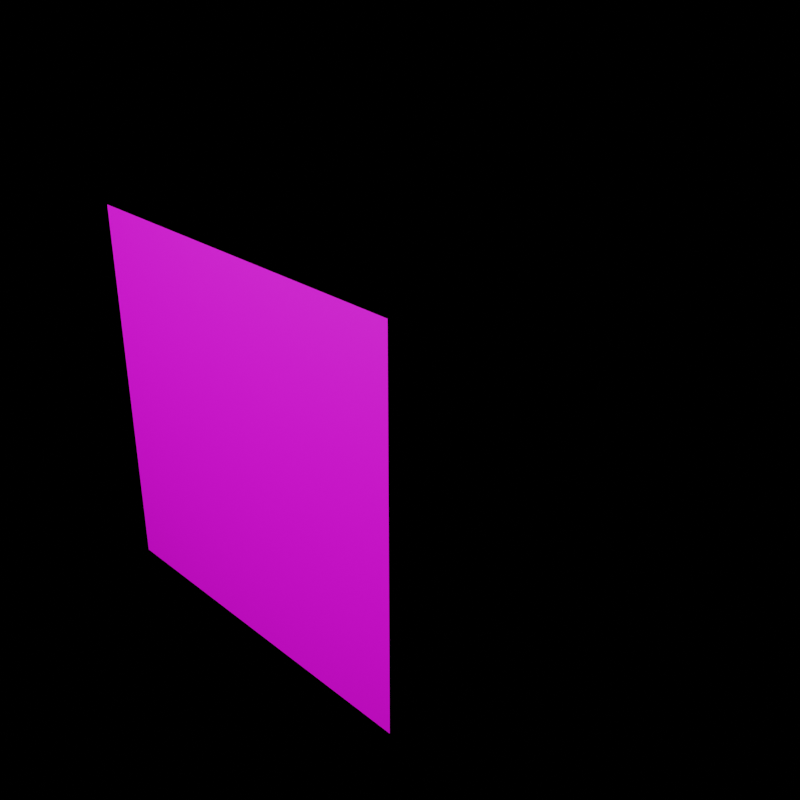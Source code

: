 # Source: crate_new.blend  (saved by Blender 3.5.10; exported with 4.5.12 LTS)
import bpy
from mathutils import Matrix  # noqa: F401  (used for matrix-valued properties, if any)

bpy.ops.wm.read_factory_settings(use_empty=True)
scene = bpy.context.scene
scene.name = 'Scene'

# ---- collections
col_collection = bpy.data.collections.new('Collection'); scene.collection.children.link(col_collection)

# ---- images (referenced by path relative to the original .blend; pixels are not part of the script)
import os
ASSET_DIR = os.environ.get("B2B_ASSET_DIR", "")  # directory of the original .blend (textures are referenced by path, not embedded)
HERE = os.path.dirname(os.path.abspath(__file__))  # packed textures are extracted next to this script under _unpacked/

def load_image(name, relpath, width, height, colorspace="sRGB"):
    """Load a texture the original file referenced (path relative to the .blend, or extracted next to this script)."""
    p = next((c for c in (os.path.join(HERE, relpath), os.path.join(ASSET_DIR, relpath)) if relpath and os.path.exists(c)), "")
    if p:
        img = bpy.data.images.load(p, check_existing=True)
        img.name = name
    else:  # same state as the original file: an image datablock whose file is absent (Cycles renders it pink)
        img = bpy.data.images.new(name, width, height)
        img.source = "FILE"
        img.filepath = "//" + (relpath or name)
    img.colorspace_settings.name = colorspace
    return img
img_wither_rose_png = load_image('wither_rose.png', 'textures/wither_rose.png', 1024, 1024, 'sRGB')
img_crate_texture_png = load_image('!crate_texture.png', 'textures/!crate_texture.png', 1024, 1024, 'sRGB')
img_1_png = load_image('1.png', 'textures/1.png', 1024, 1024, 'sRGB')

# ---- materials (node trees are filled in below, after node groups)
mat_emission = bpy.data.materials.new('Emission')
mat_emission.alpha_threshold = 0.0
mat_emission.line_color = (0.0, 0.0, 0.0, 1.0)
mat_material = bpy.data.materials.new('Material')
mat_material.alpha_threshold = 0.0
mat_material.line_color = (0.0, 0.0, 0.0, 1.0)
mat_item = bpy.data.materials.new('item')
mat_crate = bpy.data.materials.new('crate')
mat_number = bpy.data.materials.new('number')

# ---- material node trees
mat_emission.use_nodes = True; mat_emission.node_tree.nodes.clear()
_N = mat_emission.node_tree.nodes; _L = mat_emission.node_tree.links
n0 = _N.new('ShaderNodeOutputMaterial'); n0.name = 'Material Output'; n0.location = (300, 300)
n1 = _N.new('ShaderNodeTexImage'); n1.name = 'Image Texture'; n1.location = (-562, 322)
n2 = _N.new('ShaderNodeEmission'); n2.name = 'Emission'; n2.location = (10, 300)
n2.inputs[1].default_value = 2.4
_L.new(n2.outputs[0], n0.inputs[0])
n0.is_active_output = True
mat_material.use_nodes = True; mat_material.node_tree.nodes.clear()
_N = mat_material.node_tree.nodes; _L = mat_material.node_tree.links
n0 = _N.new('ShaderNodeOutputMaterial'); n0.name = 'Material Output'; n0.location = (300, 300)
n1 = _N.new('ShaderNodeBsdfPrincipled'); n1.name = 'Principled BSDF'; n1.location = (10, 300)
n1.distribution = 'GGX'
n1.subsurface_method = 'BURLEY'
n1.inputs[2].default_value = 0.4
n1.inputs[3].default_value = 1.45
n1.inputs[27].default_value = (0.0, 0.0, 0.0, 1.0)
n1.inputs[28].default_value = 1.0
n2 = _N.new('ShaderNodeTexImage'); n2.name = 'Image Texture'; n2.location = (-562, 322)
n3 = _N.new('ShaderNodeTexImage'); n3.name = 'Image Texture.001'; n3.location = (-563, 64)
_L.new(n1.outputs[0], n0.inputs[0])
_L.new(n3.outputs[0], n1.inputs[0])
n0.is_active_output = True
mat_item.use_nodes = True; mat_item.node_tree.nodes.clear()
_N = mat_item.node_tree.nodes; _L = mat_item.node_tree.links
n0 = _N.new('ShaderNodeBsdfPrincipled'); n0.name = 'Principled BSDF'; n0.location = (10, 300)
n0.distribution = 'GGX'
n0.subsurface_method = 'RANDOM_WALK_SKIN'
n0.inputs[3].default_value = 1.45
n0.inputs[27].default_value = (0.0, 0.0, 0.0, 1.0)
n0.inputs[28].default_value = 1.0
n1 = _N.new('ShaderNodeOutputMaterial'); n1.name = 'Material Output'; n1.location = (300, 300)
n2 = _N.new('ShaderNodeTexImage'); n2.name = 'Image Texture'; n2.location = (-280, 300)
n2.image = img_wither_rose_png
_L.new(n0.outputs[0], n1.inputs[0])
_L.new(n2.outputs[0], n0.inputs[0])
n1.is_active_output = True
mat_crate.use_nodes = True; mat_crate.node_tree.nodes.clear()
_N = mat_crate.node_tree.nodes; _L = mat_crate.node_tree.links
n0 = _N.new('ShaderNodeBsdfPrincipled'); n0.name = 'Principled BSDF'; n0.location = (10, 300)
n0.distribution = 'GGX'
n0.subsurface_method = 'RANDOM_WALK_SKIN'
n0.inputs[3].default_value = 1.45
n0.inputs[27].default_value = (0.0, 0.0, 0.0, 1.0)
n0.inputs[28].default_value = 1.0
n1 = _N.new('ShaderNodeOutputMaterial'); n1.name = 'Material Output'; n1.location = (300, 300)
n2 = _N.new('ShaderNodeTexImage'); n2.name = 'Image Texture'; n2.location = (-320, 300)
n2.image = img_crate_texture_png
_L.new(n0.outputs[0], n1.inputs[0])
_L.new(n2.outputs[0], n0.inputs[0])
n1.is_active_output = True
mat_number.use_nodes = True; mat_number.node_tree.nodes.clear()
_N = mat_number.node_tree.nodes; _L = mat_number.node_tree.links
n0 = _N.new('ShaderNodeBsdfPrincipled'); n0.name = 'Principled BSDF'; n0.location = (10, 300)
n0.distribution = 'GGX'
n0.subsurface_method = 'RANDOM_WALK_SKIN'
n0.inputs[3].default_value = 1.45
n0.inputs[27].default_value = (0.0, 0.0, 0.0, 1.0)
n0.inputs[28].default_value = 1.0
n1 = _N.new('ShaderNodeOutputMaterial'); n1.name = 'Material Output'; n1.location = (300, 300)
n2 = _N.new('ShaderNodeTexImage'); n2.name = 'Image Texture'; n2.location = (-300, 300)
n2.image = img_1_png
_L.new(n0.outputs[0], n1.inputs[0])
_L.new(n2.outputs[0], n0.inputs[0])
n1.is_active_output = True

# ---- world
world_world = bpy.data.worlds.new('World'); scene.world = world_world
world_world.use_nodes = True; world_world.node_tree.nodes.clear()
_N = world_world.node_tree.nodes; _L = world_world.node_tree.links
n0 = _N.new('ShaderNodeOutputWorld'); n0.name = 'World Output'; n0.location = (300, 300)
n1 = _N.new('ShaderNodeBackground'); n1.name = 'Background'; n1.location = (10, 300)
n1.inputs[0].default_value = (0.0, 0.0, 0.0, 0.0)
_L.new(n1.outputs[0], n0.inputs[0])
n0.is_active_output = True
world_world.color = (0.0, 0.0, 0.0)
world_world.use_sun_shadow = False
world_world.sun_shadow_jitter_overblur = 0.0

# ---- cameras
cam_camera = bpy.data.cameras.new('Camera')
cam_camera.clip_end = 100.0
cam_camera.ortho_scale = 7.314

# ---- lights
light_light = bpy.data.lights.new('Light', 'POINT')
light_light.transmission_factor = 0.0
light_light.energy = 1000.0
light_light.shadow_soft_size = 0.1
light_light.shadow_maximum_resolution = 0.006
light_light.use_absolute_resolution = True

# ---- meshes
me_plane = bpy.data.meshes.new('Plane')
me_plane.from_pydata([(-1.0, -1.0, 0.0), (1.0, -1.0, 0.0), (-1.0, 1.0, 0.0), (1.0, 1.0, 0.0)], [], [(0, 1, 3, 2)])
_uv = me_plane.uv_layers.new(name='UVMap')
_uv.uv.foreach_set('vector', [0.0, 0.0, 1.0, 0.0, 1.0, 1.0, 0.0, 1.0])
me_plane.materials.append(mat_emission)
me_plane.use_remesh_fix_poles = True
me_plane.use_remesh_preserve_attributes = False
me_plane.update()
me_cube_016 = bpy.data.meshes.new('Cube.016')
me_cube_016.from_pydata([(-1.0, -1.0, -1.0), (-1.0, -1.0, 1.0), (-1.0, 1.0, -1.0), (-1.0, 1.0, 1.0), (1.0, -1.0, -1.0), (1.0, -1.0, 1.0), (1.0, 1.0, -1.0), (1.0, 1.0, 1.0)], [], [(0, 1, 3, 2), (2, 3, 7, 6), (6, 7, 5, 4), (2, 6, 4, 0), (7, 3, 1, 5)])
_uv = me_cube_016.uv_layers.new(name='UVMap')
_uv.uv.foreach_set('vector', [0.5, 0.5, 0.5, 0.75, 0.75, 0.75, 0.75, 0.5, 0.5, 0.5, 0.5, 0.75, 0.75, 0.75, 0.75, 0.5, 0.75, 0.5, 0.75, 0.75, 0.5, 0.75, 0.5, 0.5, 0.5, 0.75, 0.75, 0.75, 0.75, 0.5, 0.5, 0.5, 0.75, 0.75, 0.5, 0.75, 0.5, 0.5, 0.75, 0.5])
me_cube_016.materials.append(mat_material)
me_cube_016.use_remesh_fix_poles = True
me_cube_016.use_remesh_preserve_attributes = False
me_cube_016.update()
me_cube_018 = bpy.data.meshes.new('Cube.018')
me_cube_018.from_pydata([(-1.0, -1.0, -1.0), (-1.0, -1.0, 1.0), (1.0, -1.0, -1.0), (1.0, -1.0, 1.0)], [], [(2, 3, 1, 0)])
_uv = me_cube_018.uv_layers.new(name='UVMap')
_uv.uv.foreach_set('vector', [1.0, 0.0, 1.0, 1.0, 0.0, 1.0, 0.0, 0.0])
me_cube_018.materials.append(mat_item)
me_cube_018.use_remesh_fix_poles = True
me_cube_018.use_remesh_preserve_attributes = False
me_cube_018.update()
me_cube_020 = bpy.data.meshes.new('Cube.020')
me_cube_020.from_pydata([(-1.0, -1.0, -1.0), (-1.0, -1.0, 1.0), (1.0, -1.0, -1.0), (1.0, -1.0, 1.0), (-1.0, -1.0, -1.0), (-1.0, -1.0, 1.0), (-1.0, 1.0, -1.0), (-1.0, 1.0, 1.0), (1.0, -1.0, -1.0), (1.0, -1.0, 1.0), (1.0, 1.0, -1.0), (1.0, 1.0, 1.0)], [], [(2, 3, 1, 0), (4, 5, 7, 6), (6, 7, 11, 10), (10, 11, 9, 8), (6, 10, 8, 4), (11, 7, 5, 9)])
me_cube_020.polygons.foreach_set('material_index', [0, 0, 0, 2, 0, 0])
_uv = me_cube_020.uv_layers.new(name='UVMap')
_uv.uv.foreach_set('vector', [0.3331, 0.5001, 0.3331, 0.75, 0.0, 0.7499, 0.0, 0.5001, 0.6666, 0.7502, 0.6666, 1.0, 0.3334, 1.0, 0.3334, 0.7502, 0.6666, 4.507e-07, 0.6666, 0.2498, 0.3334, 0.2498, 0.3334, 4.507e-07, 0.6669, 0.7499, 0.6669, 0.5001, 1.0, 0.5001, 1.0, 0.7499, 0.3334, 0.5001, 0.6666, 0.5001, 0.6666, 0.7499, 0.3334, 0.7499, 0.3334, 0.2501, 0.6666, 0.2501, 0.6666, 0.4999, 0.3334, 0.4999])
me_cube_020.materials.append(mat_crate)
me_cube_020.materials.append(mat_item)
me_cube_020.materials.append(mat_number)
me_cube_020.use_remesh_fix_poles = True
me_cube_020.use_remesh_preserve_attributes = False
me_cube_020.update()

# ---- objects
ob_light = bpy.data.objects.new('Light', light_light)
ob_camera = bpy.data.objects.new('Camera', cam_camera)
ob_plane = bpy.data.objects.new('Plane', me_plane)
ob_crate = bpy.data.objects.new('crate', me_cube_016)
ob_crate_front = bpy.data.objects.new('crate.front', me_cube_018)
ob_crate_new = bpy.data.objects.new('crate_new', me_cube_020)

# ---- transforms, parenting, visibility, modifiers, constraints
ob_light.location = (4.076, 1.005, 5.904)
ob_light.rotation_euler = (0.6503, 0.05522, 1.866)
ob_light.lock_rotations_4d = False
ob_light.empty_display_type = 'ARROWS'
ob_light.color = (0.0, 0.0, 0.0, 0.0)
ob_light.hide_render = True
ob_light.lineart.crease_threshold = 0.0
ob_camera.location = (7.359, -6.926, 4.958)
ob_camera.rotation_euler = (1.109, 0.0, 0.8149)
ob_camera.lock_rotations_4d = False
ob_camera.empty_display_type = 'ARROWS'
ob_camera.color = (0.0, 0.0, 0.0, 0.0)
ob_camera.display_type = 'WIRE'
ob_camera.lineart.crease_threshold = 0.0
ob_plane.location = (0.0, -8.283, 2.898)
ob_plane.rotation_euler = (1.008, -0.0, 0.0)
ob_plane.scale = (7.364, 3.864, 3.864)
ob_crate.location = (0.0, 0.0, 0.0)
ob_crate.scale = (1.944, 1.944, 1.944)
ob_crate.hide_render = True
ob_crate_front.location = (0.0, 0.0, 0.0)
ob_crate_front.scale = (1.944, 1.944, 1.944)
ob_crate_new.location = (0.0, 0.0, 0.0)
ob_crate_new.scale = (1.944, 1.944, 1.944)
ob_crate_new.hide_render = True

# ---- collection membership
col_collection.objects.link(ob_light)
col_collection.objects.link(ob_camera)
col_collection.objects.link(ob_plane)
col_collection.objects.link(ob_crate)
col_collection.objects.link(ob_crate_front)
col_collection.objects.link(ob_crate_new)

# ---- scene / render settings (as saved in the file)
scene.camera = ob_camera
scene.frame_start = 1; scene.frame_end = 250; scene.frame_set(0)
scene.render.engine = 'CYCLES'
scene.render.image_settings.color_depth = '16'
scene.render.image_settings.compression = 100
scene.render.resolution_x = 64
scene.render.resolution_y = 64
scene.render.film_transparent = True
scene.cycles.feature_set = 'EXPERIMENTAL'
scene.cycles.use_denoising = False
scene.cycles.samples = 8192
scene.cycles.sampling_pattern = 'TABULATED_SOBOL'
scene.cycles.use_adaptive_sampling = False
scene.cycles.use_light_tree = False
scene.view_settings.view_transform = 'Filmic'
bpy.context.view_layer.update()
